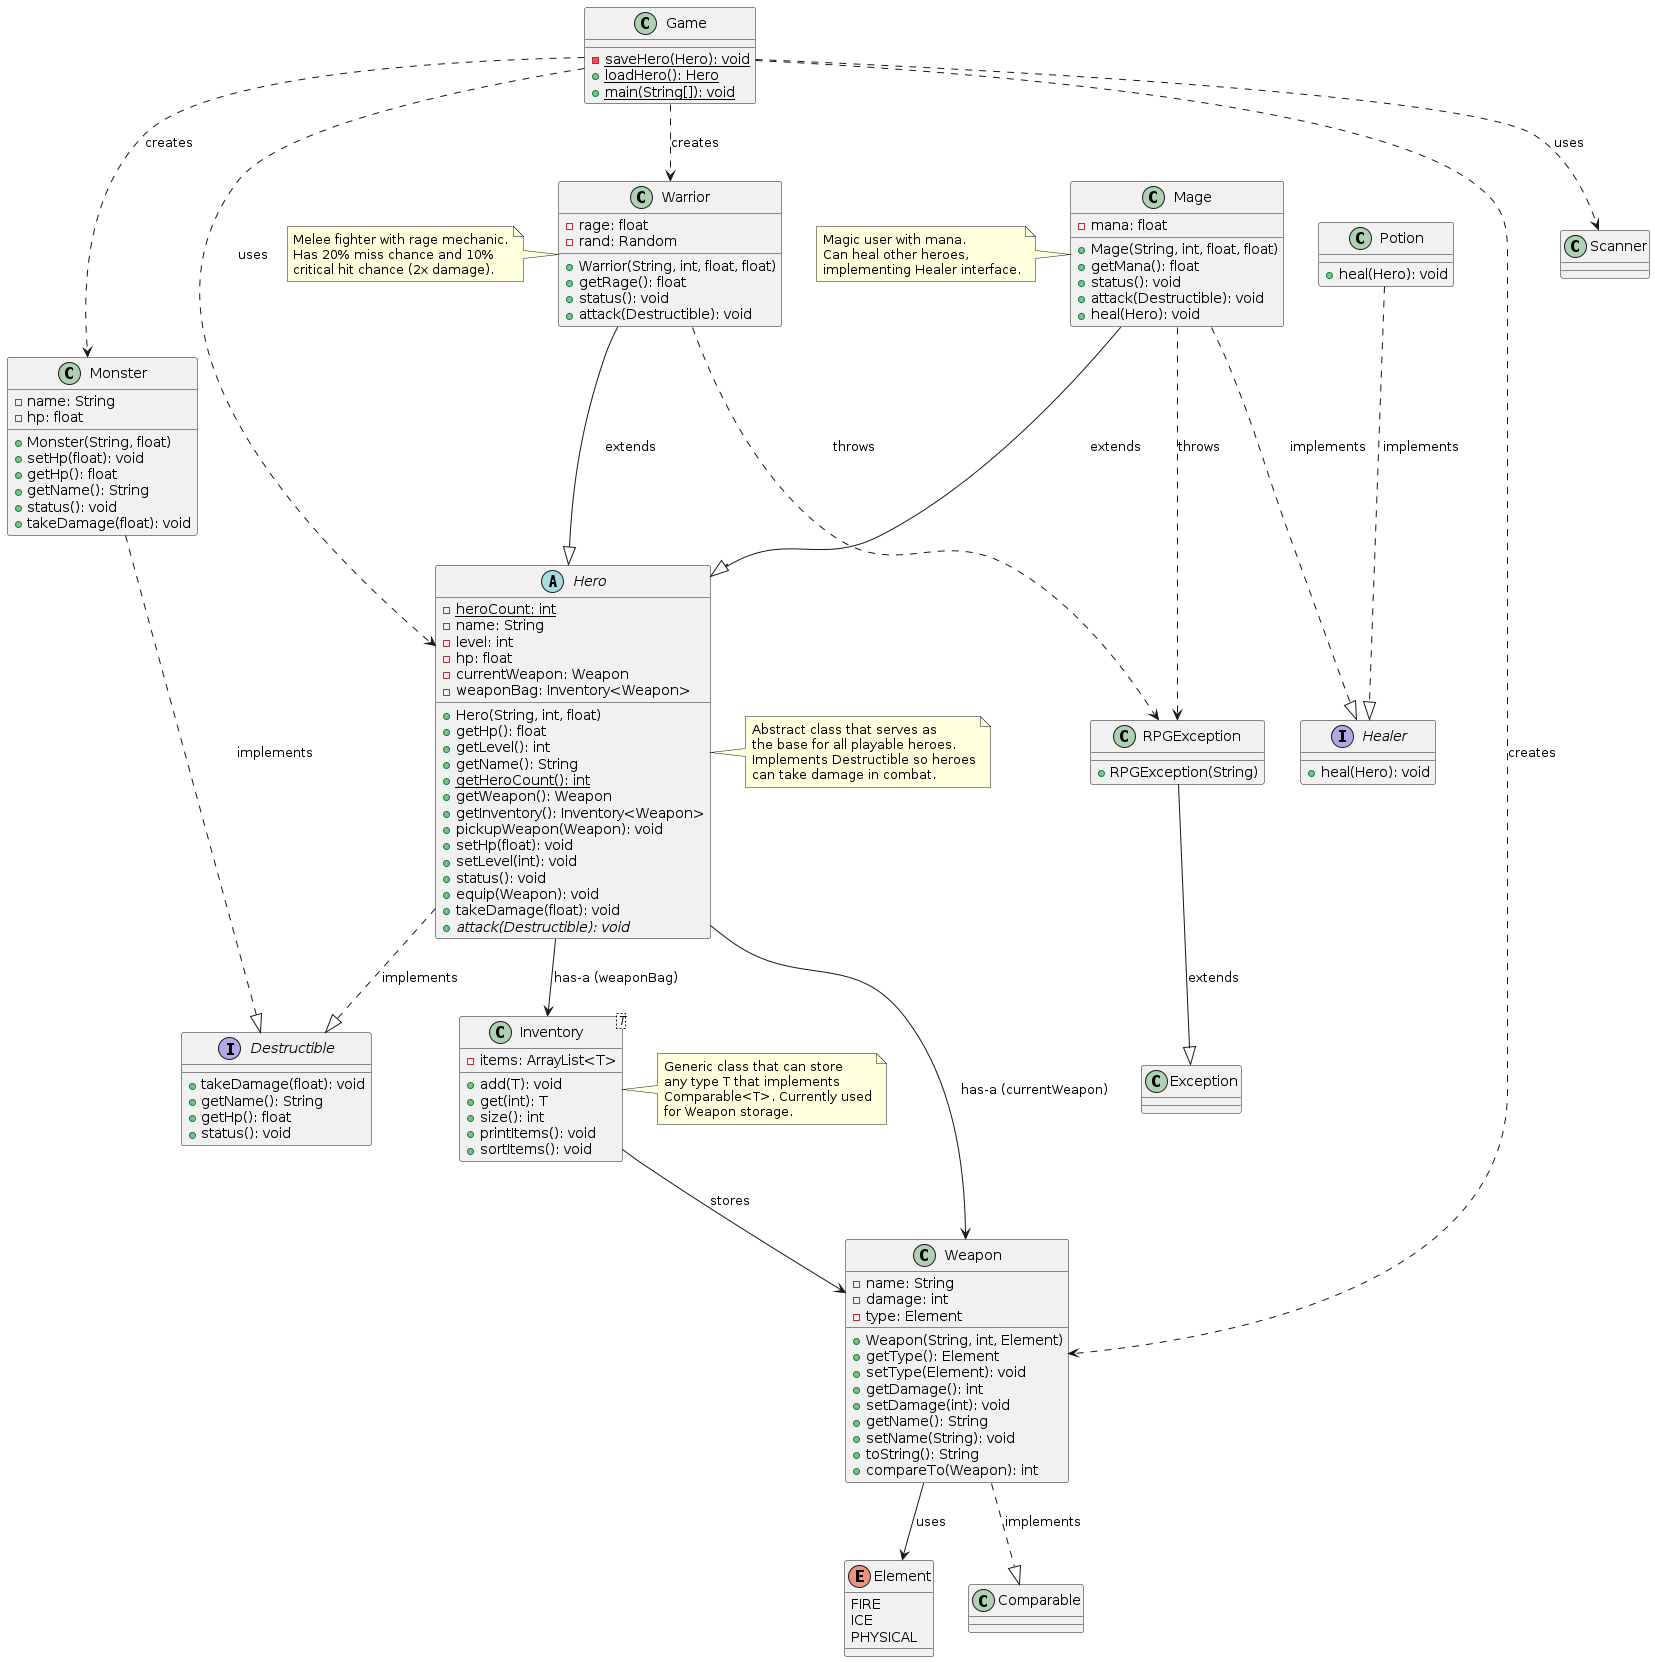

The diagram above was rendered by PlantUML. Its source (embedded in the PNG):
@startuml RPG_System_Class_Diagram

' Interfaces
interface Destructible {
  +takeDamage(float): void
  +getName(): String
  +getHp(): float
  +status(): void
}

interface Healer {
  +heal(Hero): void
}

' Abstract Class
abstract class Hero {
  {static} -heroCount: int
  -name: String
  -level: int
  -hp: float
  -currentWeapon: Weapon
  -weaponBag: Inventory<Weapon>
  
  +Hero(String, int, float)
  +getHp(): float
  +getLevel(): int
  +getName(): String
  {static} +getHeroCount(): int
  +getWeapon(): Weapon
  +getInventory(): Inventory<Weapon>
  +pickupWeapon(Weapon): void
  +setHp(float): void
  +setLevel(int): void
  +status(): void
  +equip(Weapon): void
  +takeDamage(float): void
  {abstract} +attack(Destructible): void
}

' Concrete Classes
class Warrior {
  -rage: float
  -rand: Random
  
  +Warrior(String, int, float, float)
  +getRage(): float
  +status(): void
  +attack(Destructible): void
}

class Mage {
  -mana: float
  
  +Mage(String, int, float, float)
  +getMana(): float
  +status(): void
  +attack(Destructible): void
  +heal(Hero): void
}

class Monster {
  -name: String
  -hp: float
  
  +Monster(String, float)
  +setHp(float): void
  +getHp(): float
  +getName(): String
  +status(): void
  +takeDamage(float): void
}

class Weapon {
  -name: String
  -damage: int
  -type: Element
  
  +Weapon(String, int, Element)
  +getType(): Element
  +setType(Element): void
  +getDamage(): int
  +setDamage(int): void
  +getName(): String
  +setName(String): void
  +toString(): String
  +compareTo(Weapon): int
}

class Potion {
  +heal(Hero): void
}

class "Inventory<T>" as Inventory {
  -items: ArrayList<T>
  
  +add(T): void
  +get(int): T
  +size(): int
  +printItems(): void
  +sortItems(): void
}

enum Element {
  FIRE
  ICE
  PHYSICAL
}

class RPGException {
  +RPGException(String)
}

class Game {
  {static} -saveHero(Hero): void
  {static} +loadHero(): Hero
  {static} +main(String[]): void
}

' Relationships
Hero ..|> Destructible : implements
Hero --> Weapon : has-a (currentWeapon)
Hero --> Inventory : has-a (weaponBag)
Inventory --> Weapon : stores

Warrior --|> Hero : extends
Warrior ..> RPGException : throws

Mage --|> Hero : extends
Mage ..|> Healer : implements
Mage ..> RPGException : throws

Monster ..|> Destructible : implements

Potion ..|> Healer : implements

Weapon --> Element : uses
Weapon ..|> Comparable : implements

RPGException --|> Exception : extends

Game ..> Hero : uses
Game ..> Warrior : creates
Game ..> Monster : creates
Game ..> Weapon : creates
Game ..> Scanner : uses

note right of Hero
  Abstract class that serves as
  the base for all playable heroes.
  Implements Destructible so heroes
  can take damage in combat.
end note

note right of Inventory
  Generic class that can store
  any type T that implements
  Comparable<T>. Currently used
  for Weapon storage.
end note

note left of Warrior
  Melee fighter with rage mechanic.
  Has 20% miss chance and 10%
  critical hit chance (2x damage).
end note

note left of Mage
  Magic user with mana.
  Can heal other heroes,
  implementing Healer interface.
end note

@enduml